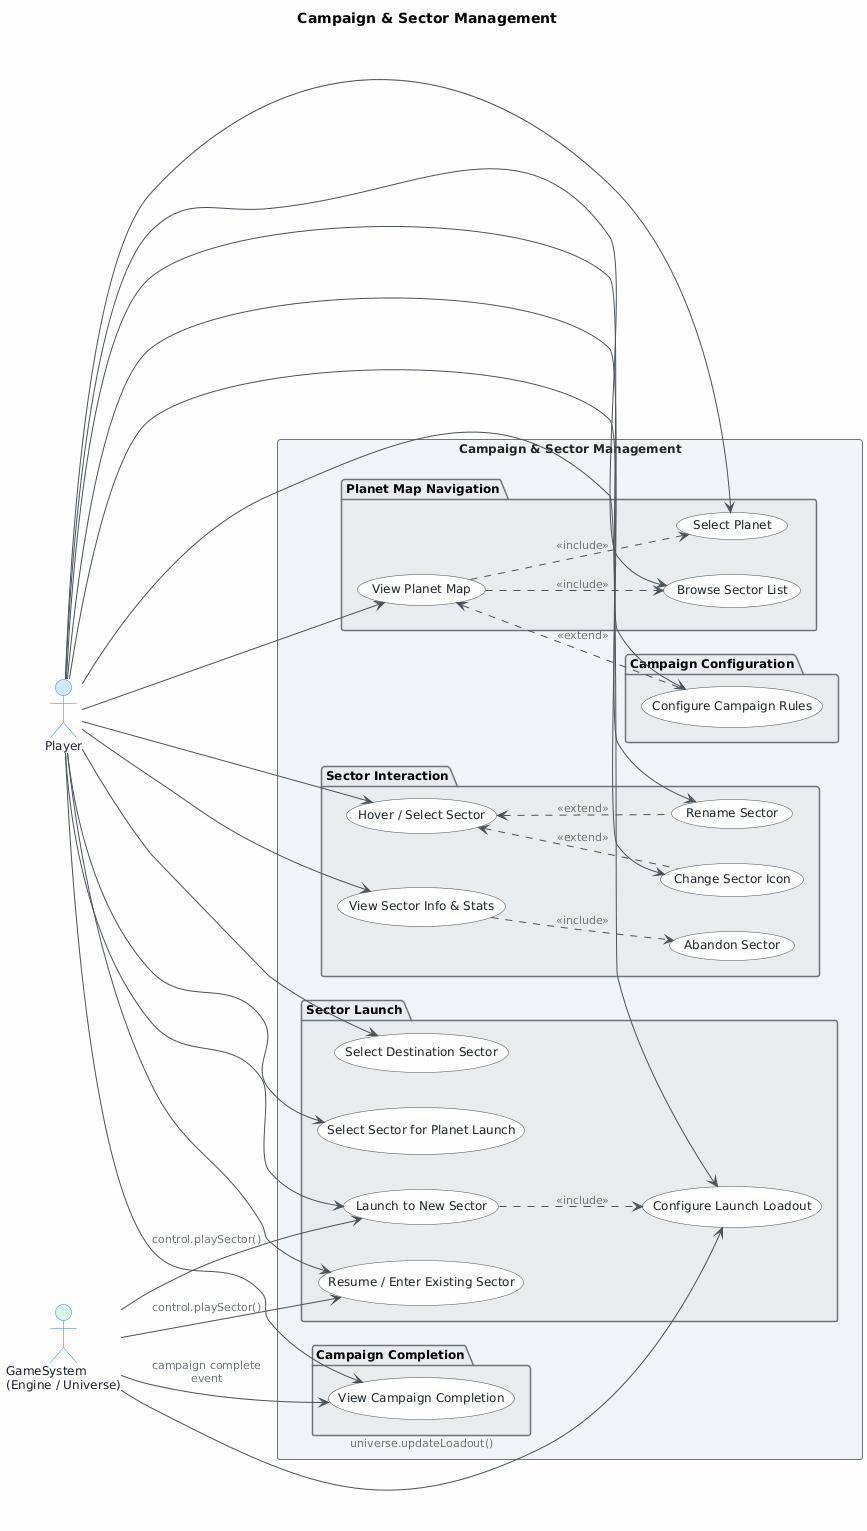

The diagram above was rendered by PlantUML. Its source (embedded in the PNG):
@startuml
skinparam classAttributeIconSize 0
skinparam shadowing false
skinparam defaultFontName "Segoe UI"
skinparam defaultFontSize 12
skinparam backgroundColor #FEFEFE
skinparam class {
    BackgroundColor #F8F9FA
    BorderColor #495057
    ArrowColor #495057
    FontColor #212529
}
skinparam package {
    BackgroundColor #E9ECEF
    BorderColor #6C757D
}
skinparam actor {
    BackgroundColor #D0E8FF
    BorderColor #3A7BD5
    FontColor #1a1a2e
}
skinparam usecase {
    BackgroundColor #F8F9FA
    BorderColor #495057
    FontColor #212529
    ArrowColor #495057
}
skinparam rectangle {
    BackgroundColor #F0F4F8
    BorderColor #6C757D
    FontColor #212529
}
skinparam ArrowColor #495057
skinparam ArrowFontSize 11
skinparam ArrowFontColor #6C757D

title Campaign & Sector Management

left to right direction

actor "Player" as Player #D0E8FF
actor "GameSystem\n(Engine / Universe)" as GameSystem #D8F5E4

rectangle "Campaign & Sector Management" {

    package "Planet Map Navigation" {
        usecase "View Planet Map" as UC1
        usecase "Select Planet" as UC2
        usecase "Browse Sector List" as UC15
    }

    package "Sector Interaction" {
        usecase "Hover / Select Sector" as UC3
        usecase "View Sector Info & Stats" as UC4
        usecase "Rename Sector" as UC13
        usecase "Change Sector Icon" as UC14
        usecase "Abandon Sector" as UC12
    }

    package "Campaign Configuration" {
        usecase "Configure Campaign Rules" as UC5
    }

    package "Sector Launch" {
        usecase "Launch to New Sector" as UC6
        usecase "Configure Launch Loadout" as UC7
        usecase "Resume / Enter Existing Sector" as UC8
        usecase "Select Sector for Planet Launch" as UC9
        usecase "Select Destination Sector" as UC10
    }

    package "Campaign Completion" {
        usecase "View Campaign Completion" as UC11
    }

}

' ── Player associations ──────────────────────────────────────
Player --> UC1
Player --> UC2
Player --> UC3
Player --> UC4
Player --> UC5
Player --> UC6
Player --> UC7
Player --> UC8
Player --> UC9
Player --> UC10
Player --> UC11
Player --> UC13
Player --> UC14
Player --> UC15

' ── GameSystem associations ──────────────────────────────────
GameSystem --> UC6  : control.playSector()
GameSystem --> UC7  : universe.updateLoadout()
GameSystem --> UC8  : control.playSector()
GameSystem --> UC11 : campaign complete\nevent

' ── Include relationships ────────────────────────────────────
UC1 ..> UC2   : <<include>>
UC1 ..> UC15  : <<include>>
UC6 ..> UC7   : <<include>>
UC4 ..> UC12  : <<include>>

' ── Extend relationships ─────────────────────────────────────
UC1  <.. UC5  : <<extend>>
UC3  <.. UC13 : <<extend>>
UC3  <.. UC14 : <<extend>>
@enduml